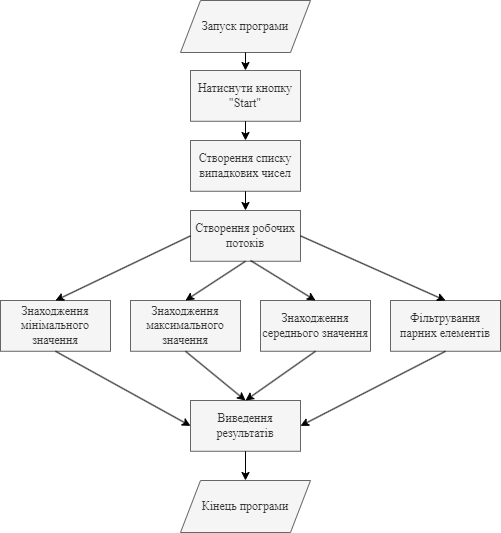

The diagram above was exported from draw.io. Its source (the exported page's mxGraphModel, read from the mxfile embedded in the PNG):
<mxGraphModel dx="1050" dy="1788" grid="1" gridSize="10" guides="1" tooltips="1" connect="1" arrows="1" fold="1" page="1" pageScale="1" pageWidth="827" pageHeight="1169" math="0" shadow="0">
  <root>
    <mxCell id="0" />
    <mxCell id="1" parent="0" />
    <mxCell id="43c9aANDtP6ctexrui9t-2" value="&lt;font face=&quot;Times New Roman&quot; style=&quot;font-size: 12px;&quot;&gt;Запуск програми&lt;/font&gt;" style="shape=parallelogram;perimeter=parallelogramPerimeter;whiteSpace=wrap;html=1;fixedSize=1;fillColor=#f5f5f5;fontColor=#333333;strokeColor=#666666;" parent="1" vertex="1">
      <mxGeometry x="330" y="-30" width="130" height="52" as="geometry" />
    </mxCell>
    <mxCell id="N5CMe5xRvh7s12qMVnHr-11" value="" style="endArrow=classic;html=1;rounded=0;exitX=0.5;exitY=1;exitDx=0;exitDy=0;entryX=0.5;entryY=0;entryDx=0;entryDy=0;" parent="1" source="43c9aANDtP6ctexrui9t-2" target="N5CMe5xRvh7s12qMVnHr-31" edge="1">
      <mxGeometry width="50" height="50" relative="1" as="geometry">
        <mxPoint x="390" y="240" as="sourcePoint" />
        <mxPoint x="395" y="20" as="targetPoint" />
      </mxGeometry>
    </mxCell>
    <mxCell id="N5CMe5xRvh7s12qMVnHr-31" value="&lt;font face=&quot;Times New Roman&quot;&gt;Натиснути кнопку &quot;Start&quot;&lt;/font&gt;" style="rounded=0;whiteSpace=wrap;html=1;fillColor=#f5f5f5;fontColor=#333333;strokeColor=#666666;" parent="1" vertex="1">
      <mxGeometry x="340" y="40" width="110" height="50.77" as="geometry" />
    </mxCell>
    <mxCell id="0v98_RvIq7obCN_aR3j4-1" value="&lt;font face=&quot;Times New Roman&quot;&gt;Створення списку випадкових чисел&lt;/font&gt;" style="rounded=0;whiteSpace=wrap;html=1;fillColor=#f5f5f5;fontColor=#333333;strokeColor=#666666;" vertex="1" parent="1">
      <mxGeometry x="340" y="110" width="110" height="50.77" as="geometry" />
    </mxCell>
    <mxCell id="0v98_RvIq7obCN_aR3j4-2" value="&lt;font face=&quot;Times New Roman&quot;&gt;Створення робочих потоків&lt;/font&gt;" style="rounded=0;whiteSpace=wrap;html=1;fillColor=#f5f5f5;fontColor=#333333;strokeColor=#666666;" vertex="1" parent="1">
      <mxGeometry x="340" y="180" width="110" height="50.77" as="geometry" />
    </mxCell>
    <mxCell id="0v98_RvIq7obCN_aR3j4-3" value="&lt;font face=&quot;Times New Roman&quot;&gt;Знаходження мінімального значення&lt;/font&gt;" style="rounded=0;whiteSpace=wrap;html=1;fillColor=#f5f5f5;fontColor=#333333;strokeColor=#666666;" vertex="1" parent="1">
      <mxGeometry x="150" y="270" width="110" height="50.77" as="geometry" />
    </mxCell>
    <mxCell id="0v98_RvIq7obCN_aR3j4-4" value="&lt;font face=&quot;Times New Roman&quot;&gt;Знаходження максимального значення&lt;/font&gt;" style="rounded=0;whiteSpace=wrap;html=1;fillColor=#f5f5f5;fontColor=#333333;strokeColor=#666666;" vertex="1" parent="1">
      <mxGeometry x="280" y="270" width="110" height="50.77" as="geometry" />
    </mxCell>
    <mxCell id="0v98_RvIq7obCN_aR3j4-5" value="&lt;font face=&quot;Times New Roman&quot;&gt;Знаходження середнього значення&lt;/font&gt;" style="rounded=0;whiteSpace=wrap;html=1;fillColor=#f5f5f5;fontColor=#333333;strokeColor=#666666;" vertex="1" parent="1">
      <mxGeometry x="410" y="270" width="110" height="50.77" as="geometry" />
    </mxCell>
    <mxCell id="0v98_RvIq7obCN_aR3j4-6" value="&lt;font face=&quot;Times New Roman&quot;&gt;Фільтрування парних елементів&lt;/font&gt;" style="rounded=0;whiteSpace=wrap;html=1;fillColor=#f5f5f5;fontColor=#333333;strokeColor=#666666;" vertex="1" parent="1">
      <mxGeometry x="540" y="270" width="110" height="50.77" as="geometry" />
    </mxCell>
    <mxCell id="0v98_RvIq7obCN_aR3j4-7" value="" style="endArrow=classic;html=1;rounded=0;exitX=0.5;exitY=1;exitDx=0;exitDy=0;entryX=0.5;entryY=0;entryDx=0;entryDy=0;" edge="1" parent="1" source="N5CMe5xRvh7s12qMVnHr-31" target="0v98_RvIq7obCN_aR3j4-1">
      <mxGeometry width="50" height="50" relative="1" as="geometry">
        <mxPoint x="390" y="240" as="sourcePoint" />
        <mxPoint x="440" y="190" as="targetPoint" />
      </mxGeometry>
    </mxCell>
    <mxCell id="0v98_RvIq7obCN_aR3j4-8" value="" style="endArrow=classic;html=1;rounded=0;exitX=0.5;exitY=1;exitDx=0;exitDy=0;entryX=0.5;entryY=0;entryDx=0;entryDy=0;" edge="1" parent="1" source="0v98_RvIq7obCN_aR3j4-1" target="0v98_RvIq7obCN_aR3j4-2">
      <mxGeometry width="50" height="50" relative="1" as="geometry">
        <mxPoint x="390" y="240" as="sourcePoint" />
        <mxPoint x="440" y="190" as="targetPoint" />
      </mxGeometry>
    </mxCell>
    <mxCell id="0v98_RvIq7obCN_aR3j4-9" value="" style="endArrow=classic;html=1;rounded=0;exitX=0.5;exitY=1;exitDx=0;exitDy=0;entryX=0.5;entryY=0;entryDx=0;entryDy=0;" edge="1" parent="1" source="0v98_RvIq7obCN_aR3j4-2" target="0v98_RvIq7obCN_aR3j4-4">
      <mxGeometry width="50" height="50" relative="1" as="geometry">
        <mxPoint x="390" y="240" as="sourcePoint" />
        <mxPoint x="440" y="190" as="targetPoint" />
      </mxGeometry>
    </mxCell>
    <mxCell id="0v98_RvIq7obCN_aR3j4-11" value="" style="endArrow=classic;html=1;rounded=0;exitX=0;exitY=0.5;exitDx=0;exitDy=0;entryX=0.5;entryY=0;entryDx=0;entryDy=0;" edge="1" parent="1" source="0v98_RvIq7obCN_aR3j4-2" target="0v98_RvIq7obCN_aR3j4-3">
      <mxGeometry width="50" height="50" relative="1" as="geometry">
        <mxPoint x="390" y="240" as="sourcePoint" />
        <mxPoint x="440" y="190" as="targetPoint" />
      </mxGeometry>
    </mxCell>
    <mxCell id="0v98_RvIq7obCN_aR3j4-12" value="" style="endArrow=classic;html=1;rounded=0;entryX=0.5;entryY=0;entryDx=0;entryDy=0;" edge="1" parent="1" target="0v98_RvIq7obCN_aR3j4-5">
      <mxGeometry width="50" height="50" relative="1" as="geometry">
        <mxPoint x="400" y="230" as="sourcePoint" />
        <mxPoint x="440" y="190" as="targetPoint" />
      </mxGeometry>
    </mxCell>
    <mxCell id="0v98_RvIq7obCN_aR3j4-14" value="" style="endArrow=classic;html=1;rounded=0;exitX=1;exitY=0.5;exitDx=0;exitDy=0;entryX=0.5;entryY=0;entryDx=0;entryDy=0;" edge="1" parent="1" source="0v98_RvIq7obCN_aR3j4-2" target="0v98_RvIq7obCN_aR3j4-6">
      <mxGeometry width="50" height="50" relative="1" as="geometry">
        <mxPoint x="550" y="230" as="sourcePoint" />
        <mxPoint x="600" y="200" as="targetPoint" />
      </mxGeometry>
    </mxCell>
    <mxCell id="0v98_RvIq7obCN_aR3j4-15" value="&lt;font face=&quot;Times New Roman&quot;&gt;Виведення результатів&lt;/font&gt;" style="rounded=0;whiteSpace=wrap;html=1;fillColor=#f5f5f5;fontColor=#333333;strokeColor=#666666;" vertex="1" parent="1">
      <mxGeometry x="340" y="370" width="110" height="50.77" as="geometry" />
    </mxCell>
    <mxCell id="0v98_RvIq7obCN_aR3j4-16" value="" style="endArrow=classic;html=1;rounded=0;exitX=0.5;exitY=1;exitDx=0;exitDy=0;entryX=0;entryY=0.5;entryDx=0;entryDy=0;" edge="1" parent="1" source="0v98_RvIq7obCN_aR3j4-3" target="0v98_RvIq7obCN_aR3j4-15">
      <mxGeometry width="50" height="50" relative="1" as="geometry">
        <mxPoint x="390" y="440" as="sourcePoint" />
        <mxPoint x="440" y="390" as="targetPoint" />
      </mxGeometry>
    </mxCell>
    <mxCell id="0v98_RvIq7obCN_aR3j4-17" value="" style="endArrow=classic;html=1;rounded=0;exitX=0.5;exitY=1;exitDx=0;exitDy=0;entryX=0.5;entryY=0;entryDx=0;entryDy=0;" edge="1" parent="1" source="0v98_RvIq7obCN_aR3j4-4" target="0v98_RvIq7obCN_aR3j4-15">
      <mxGeometry width="50" height="50" relative="1" as="geometry">
        <mxPoint x="390" y="440" as="sourcePoint" />
        <mxPoint x="440" y="390" as="targetPoint" />
      </mxGeometry>
    </mxCell>
    <mxCell id="0v98_RvIq7obCN_aR3j4-18" value="" style="endArrow=classic;html=1;rounded=0;exitX=0.5;exitY=1;exitDx=0;exitDy=0;entryX=0.5;entryY=0;entryDx=0;entryDy=0;" edge="1" parent="1" source="0v98_RvIq7obCN_aR3j4-5" target="0v98_RvIq7obCN_aR3j4-15">
      <mxGeometry width="50" height="50" relative="1" as="geometry">
        <mxPoint x="390" y="440" as="sourcePoint" />
        <mxPoint x="440" y="390" as="targetPoint" />
      </mxGeometry>
    </mxCell>
    <mxCell id="0v98_RvIq7obCN_aR3j4-19" value="" style="endArrow=classic;html=1;rounded=0;exitX=0.5;exitY=1;exitDx=0;exitDy=0;entryX=1;entryY=0.5;entryDx=0;entryDy=0;" edge="1" parent="1" source="0v98_RvIq7obCN_aR3j4-6" target="0v98_RvIq7obCN_aR3j4-15">
      <mxGeometry width="50" height="50" relative="1" as="geometry">
        <mxPoint x="390" y="440" as="sourcePoint" />
        <mxPoint x="440" y="390" as="targetPoint" />
      </mxGeometry>
    </mxCell>
    <mxCell id="0v98_RvIq7obCN_aR3j4-20" value="&lt;font face=&quot;Times New Roman&quot; style=&quot;font-size: 12px;&quot;&gt;Кінець програми&lt;/font&gt;" style="shape=parallelogram;perimeter=parallelogramPerimeter;whiteSpace=wrap;html=1;fixedSize=1;fillColor=#f5f5f5;fontColor=#333333;strokeColor=#666666;" vertex="1" parent="1">
      <mxGeometry x="330" y="450" width="130" height="52" as="geometry" />
    </mxCell>
    <mxCell id="0v98_RvIq7obCN_aR3j4-21" value="" style="endArrow=classic;html=1;rounded=0;exitX=0.5;exitY=1;exitDx=0;exitDy=0;entryX=0.5;entryY=0;entryDx=0;entryDy=0;" edge="1" parent="1" source="0v98_RvIq7obCN_aR3j4-15" target="0v98_RvIq7obCN_aR3j4-20">
      <mxGeometry width="50" height="50" relative="1" as="geometry">
        <mxPoint x="390" y="440" as="sourcePoint" />
        <mxPoint x="440" y="390" as="targetPoint" />
      </mxGeometry>
    </mxCell>
  </root>
</mxGraphModel>